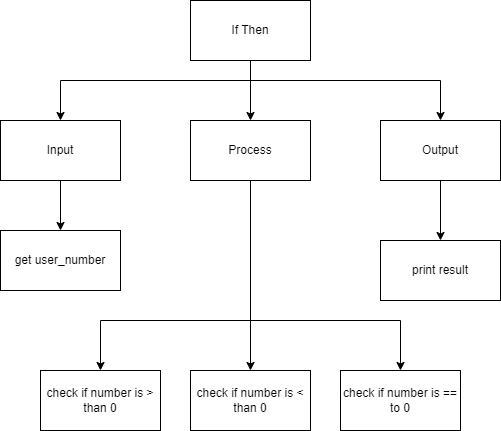

The diagram above was exported from draw.io. Its source (the exported page's mxGraphModel, read from the mxfile embedded in the PNG):
<mxGraphModel dx="651" dy="539" grid="1" gridSize="10" guides="1" tooltips="1" connect="1" arrows="1" fold="1" page="1" pageScale="1" pageWidth="827" pageHeight="1169" math="0" shadow="0">
  <root>
    <mxCell id="0" />
    <mxCell id="1" parent="0" />
    <mxCell id="6" style="edgeStyle=none;html=1;" parent="1" source="2" target="3" edge="1">
      <mxGeometry relative="1" as="geometry" />
    </mxCell>
    <mxCell id="7" style="edgeStyle=orthogonalEdgeStyle;html=1;entryX=0.5;entryY=0;entryDx=0;entryDy=0;rounded=0;" parent="1" target="4" edge="1">
      <mxGeometry relative="1" as="geometry">
        <mxPoint x="390" y="120" as="sourcePoint" />
      </mxGeometry>
    </mxCell>
    <mxCell id="8" style="edgeStyle=orthogonalEdgeStyle;rounded=0;html=1;" parent="1" source="2" target="5" edge="1">
      <mxGeometry relative="1" as="geometry">
        <Array as="points">
          <mxPoint x="390" y="120" />
          <mxPoint x="580" y="120" />
        </Array>
      </mxGeometry>
    </mxCell>
    <mxCell id="2" value="If Then" style="rounded=0;whiteSpace=wrap;html=1;" parent="1" vertex="1">
      <mxGeometry x="330" y="40" width="120" height="60" as="geometry" />
    </mxCell>
    <mxCell id="3" value="Process" style="rounded=0;whiteSpace=wrap;html=1;" parent="1" vertex="1">
      <mxGeometry x="330" y="160" width="120" height="60" as="geometry" />
    </mxCell>
    <mxCell id="10" style="edgeStyle=orthogonalEdgeStyle;rounded=0;html=1;" parent="1" source="4" target="9" edge="1">
      <mxGeometry relative="1" as="geometry" />
    </mxCell>
    <mxCell id="4" value="Input" style="rounded=0;whiteSpace=wrap;html=1;" parent="1" vertex="1">
      <mxGeometry x="140" y="160" width="120" height="60" as="geometry" />
    </mxCell>
    <mxCell id="14" style="edgeStyle=orthogonalEdgeStyle;rounded=0;html=1;" parent="1" source="5" target="13" edge="1">
      <mxGeometry relative="1" as="geometry" />
    </mxCell>
    <mxCell id="5" value="Output" style="rounded=0;whiteSpace=wrap;html=1;" parent="1" vertex="1">
      <mxGeometry x="520" y="160" width="120" height="60" as="geometry" />
    </mxCell>
    <mxCell id="9" value="get user_number" style="rounded=0;whiteSpace=wrap;html=1;" parent="1" vertex="1">
      <mxGeometry x="140" y="270" width="120" height="60" as="geometry" />
    </mxCell>
    <mxCell id="13" value="print result" style="rounded=0;whiteSpace=wrap;html=1;" parent="1" vertex="1">
      <mxGeometry x="520" y="280" width="120" height="60" as="geometry" />
    </mxCell>
    <mxCell id="15" value="check if number is &amp;gt; than 0" style="rounded=0;whiteSpace=wrap;html=1;" parent="1" vertex="1">
      <mxGeometry x="180" y="410" width="120" height="60" as="geometry" />
    </mxCell>
    <mxCell id="17" value="check if number is &amp;lt; than 0" style="rounded=0;whiteSpace=wrap;html=1;" vertex="1" parent="1">
      <mxGeometry x="330" y="410" width="120" height="60" as="geometry" />
    </mxCell>
    <mxCell id="18" value="check if number is == to 0" style="rounded=0;whiteSpace=wrap;html=1;" vertex="1" parent="1">
      <mxGeometry x="480" y="410" width="120" height="60" as="geometry" />
    </mxCell>
    <mxCell id="19" value="" style="endArrow=none;html=1;entryX=0.5;entryY=1;entryDx=0;entryDy=0;" edge="1" parent="1" target="3">
      <mxGeometry width="50" height="50" relative="1" as="geometry">
        <mxPoint x="390" y="360" as="sourcePoint" />
        <mxPoint x="410" y="260" as="targetPoint" />
      </mxGeometry>
    </mxCell>
    <mxCell id="20" value="" style="endArrow=classic;html=1;entryX=0.5;entryY=0;entryDx=0;entryDy=0;edgeStyle=orthogonalEdgeStyle;rounded=0;" edge="1" parent="1" target="15">
      <mxGeometry width="50" height="50" relative="1" as="geometry">
        <mxPoint x="390" y="360" as="sourcePoint" />
        <mxPoint x="410" y="260" as="targetPoint" />
      </mxGeometry>
    </mxCell>
    <mxCell id="21" value="" style="endArrow=classic;html=1;rounded=0;entryX=0.5;entryY=0;entryDx=0;entryDy=0;edgeStyle=orthogonalEdgeStyle;" edge="1" parent="1" target="18">
      <mxGeometry width="50" height="50" relative="1" as="geometry">
        <mxPoint x="390" y="360" as="sourcePoint" />
        <mxPoint x="410" y="260" as="targetPoint" />
      </mxGeometry>
    </mxCell>
    <mxCell id="22" value="" style="endArrow=classic;html=1;rounded=0;entryX=0.5;entryY=0;entryDx=0;entryDy=0;" edge="1" parent="1" target="17">
      <mxGeometry width="50" height="50" relative="1" as="geometry">
        <mxPoint x="390" y="360" as="sourcePoint" />
        <mxPoint x="410" y="260" as="targetPoint" />
      </mxGeometry>
    </mxCell>
  </root>
</mxGraphModel>